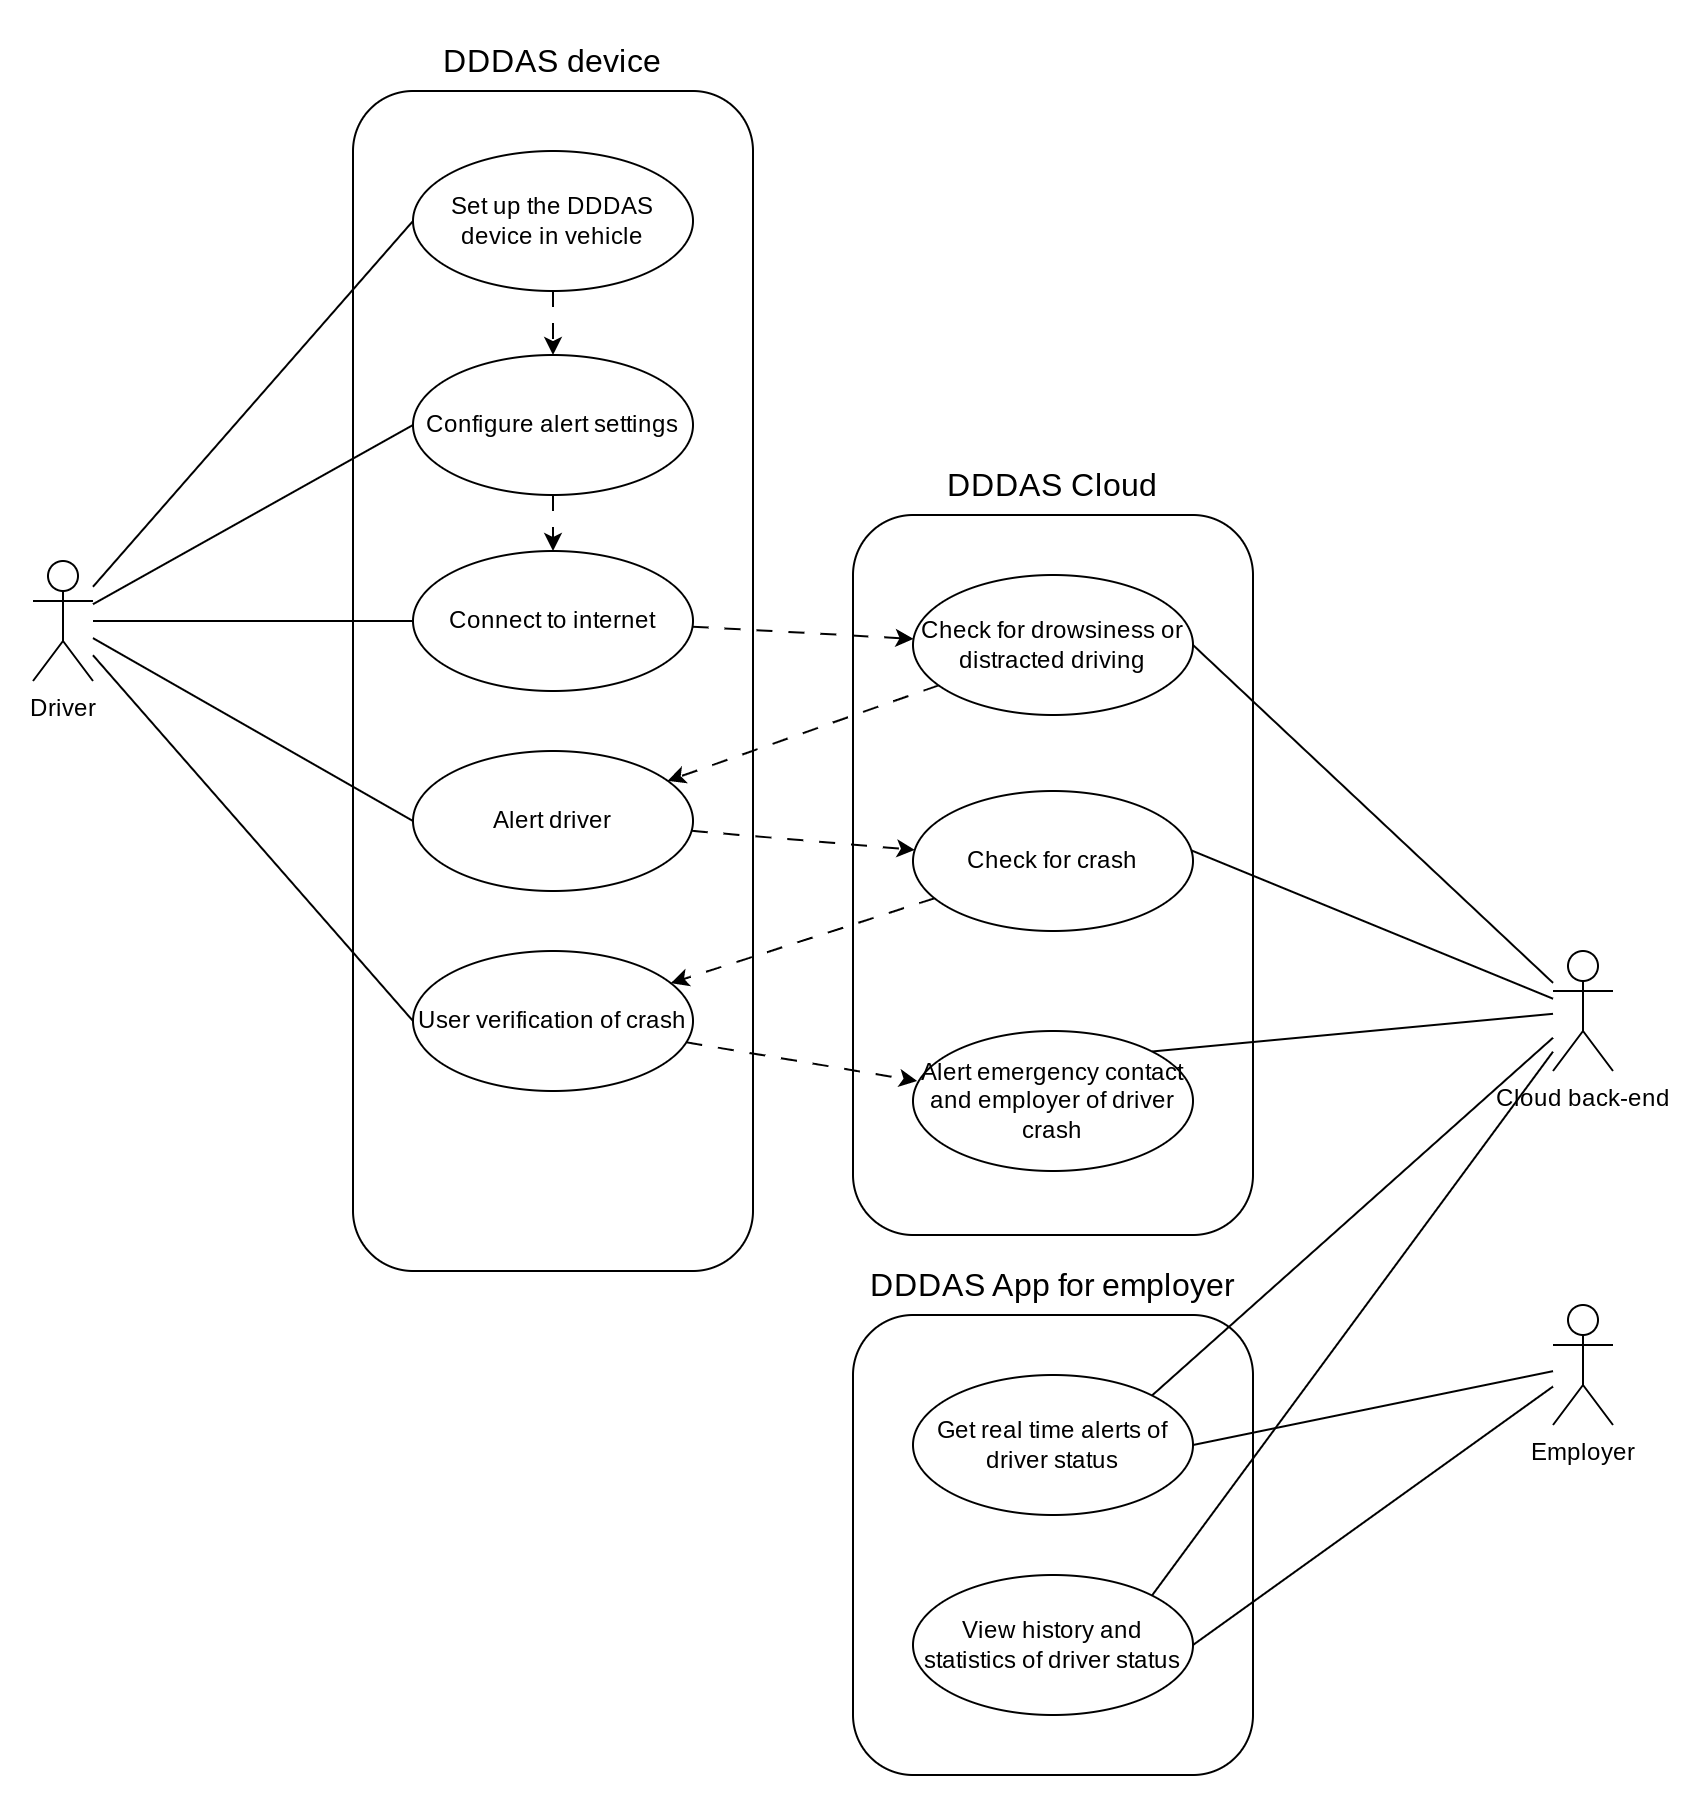

The diagram above was exported from draw.io. Its source (the exported page's mxGraphModel, read from the mxfile embedded in the PNG):
<mxGraphModel dx="1035" dy="1340" grid="1" gridSize="10" guides="1" tooltips="1" connect="1" arrows="1" fold="1" page="0" pageScale="1" pageWidth="850" pageHeight="1100" math="0" shadow="0">
  <root>
    <mxCell id="0" />
    <mxCell id="1" parent="0" />
    <mxCell id="A6wvDoV75ykeAxA_pCMk-37" value="" style="rounded=1;whiteSpace=wrap;html=1;fillColor=none;movable=1;resizable=1;rotatable=1;deletable=1;editable=1;connectable=1;" vertex="1" parent="1">
      <mxGeometry x="490" y="612" width="200" height="230" as="geometry" />
    </mxCell>
    <mxCell id="A6wvDoV75ykeAxA_pCMk-36" value="" style="rounded=1;whiteSpace=wrap;html=1;fillColor=none;movable=1;resizable=1;rotatable=1;deletable=1;editable=1;connectable=1;" vertex="1" parent="1">
      <mxGeometry x="490" y="212" width="200" height="360" as="geometry" />
    </mxCell>
    <mxCell id="A6wvDoV75ykeAxA_pCMk-35" value="" style="rounded=1;whiteSpace=wrap;html=1;fillColor=none;movable=0;resizable=0;rotatable=0;deletable=0;editable=0;connectable=0;" vertex="1" parent="1">
      <mxGeometry x="240" width="200" height="590" as="geometry" />
    </mxCell>
    <mxCell id="A6wvDoV75ykeAxA_pCMk-64" style="edgeStyle=none;rounded=0;orthogonalLoop=1;jettySize=auto;html=1;entryX=0;entryY=0.5;entryDx=0;entryDy=0;fontSize=16;endArrow=none;endFill=0;" edge="1" parent="1" source="A6wvDoV75ykeAxA_pCMk-1" target="A6wvDoV75ykeAxA_pCMk-4">
      <mxGeometry relative="1" as="geometry" />
    </mxCell>
    <mxCell id="A6wvDoV75ykeAxA_pCMk-65" style="edgeStyle=none;rounded=0;orthogonalLoop=1;jettySize=auto;html=1;entryX=0;entryY=0.5;entryDx=0;entryDy=0;fontSize=16;endArrow=none;endFill=0;" edge="1" parent="1" source="A6wvDoV75ykeAxA_pCMk-1" target="A6wvDoV75ykeAxA_pCMk-8">
      <mxGeometry relative="1" as="geometry" />
    </mxCell>
    <mxCell id="A6wvDoV75ykeAxA_pCMk-66" style="edgeStyle=none;rounded=0;orthogonalLoop=1;jettySize=auto;html=1;entryX=0;entryY=0.5;entryDx=0;entryDy=0;fontSize=16;endArrow=none;endFill=0;" edge="1" parent="1" source="A6wvDoV75ykeAxA_pCMk-1" target="A6wvDoV75ykeAxA_pCMk-16">
      <mxGeometry relative="1" as="geometry" />
    </mxCell>
    <mxCell id="A6wvDoV75ykeAxA_pCMk-67" style="edgeStyle=none;rounded=0;orthogonalLoop=1;jettySize=auto;html=1;entryX=0;entryY=0.5;entryDx=0;entryDy=0;fontSize=16;endArrow=none;endFill=0;" edge="1" parent="1" source="A6wvDoV75ykeAxA_pCMk-1" target="A6wvDoV75ykeAxA_pCMk-5">
      <mxGeometry relative="1" as="geometry" />
    </mxCell>
    <mxCell id="A6wvDoV75ykeAxA_pCMk-68" style="edgeStyle=none;rounded=0;orthogonalLoop=1;jettySize=auto;html=1;entryX=0;entryY=0.5;entryDx=0;entryDy=0;fontSize=16;endArrow=none;endFill=0;" edge="1" parent="1" source="A6wvDoV75ykeAxA_pCMk-1" target="A6wvDoV75ykeAxA_pCMk-25">
      <mxGeometry relative="1" as="geometry" />
    </mxCell>
    <mxCell id="A6wvDoV75ykeAxA_pCMk-1" value="Driver" style="shape=umlActor;verticalLabelPosition=bottom;verticalAlign=top;html=1;outlineConnect=0;" vertex="1" parent="1">
      <mxGeometry x="80" y="235" width="30" height="60" as="geometry" />
    </mxCell>
    <mxCell id="A6wvDoV75ykeAxA_pCMk-62" style="edgeStyle=none;rounded=0;orthogonalLoop=1;jettySize=auto;html=1;entryX=1;entryY=0.5;entryDx=0;entryDy=0;fontSize=16;endArrow=none;endFill=0;" edge="1" parent="1" source="A6wvDoV75ykeAxA_pCMk-2" target="A6wvDoV75ykeAxA_pCMk-34">
      <mxGeometry relative="1" as="geometry" />
    </mxCell>
    <mxCell id="A6wvDoV75ykeAxA_pCMk-63" style="edgeStyle=none;rounded=0;orthogonalLoop=1;jettySize=auto;html=1;entryX=1;entryY=0.5;entryDx=0;entryDy=0;fontSize=16;endArrow=none;endFill=0;" edge="1" parent="1" source="A6wvDoV75ykeAxA_pCMk-2" target="A6wvDoV75ykeAxA_pCMk-33">
      <mxGeometry relative="1" as="geometry" />
    </mxCell>
    <mxCell id="A6wvDoV75ykeAxA_pCMk-2" value="Employer" style="shape=umlActor;verticalLabelPosition=bottom;verticalAlign=top;html=1;outlineConnect=0;" vertex="1" parent="1">
      <mxGeometry x="840" y="607" width="30" height="60" as="geometry" />
    </mxCell>
    <mxCell id="A6wvDoV75ykeAxA_pCMk-48" style="edgeStyle=none;rounded=0;orthogonalLoop=1;jettySize=auto;html=1;dashed=1;dashPattern=8 8;fontSize=16;" edge="1" parent="1" source="A6wvDoV75ykeAxA_pCMk-4" target="A6wvDoV75ykeAxA_pCMk-8">
      <mxGeometry relative="1" as="geometry" />
    </mxCell>
    <mxCell id="A6wvDoV75ykeAxA_pCMk-4" value="Set up the DDDAS device in vehicle" style="ellipse;whiteSpace=wrap;html=1;" vertex="1" parent="1">
      <mxGeometry x="270" y="30" width="140" height="70" as="geometry" />
    </mxCell>
    <mxCell id="A6wvDoV75ykeAxA_pCMk-52" style="edgeStyle=none;rounded=0;orthogonalLoop=1;jettySize=auto;html=1;dashed=1;dashPattern=8 8;fontSize=16;" edge="1" parent="1" source="A6wvDoV75ykeAxA_pCMk-5" target="A6wvDoV75ykeAxA_pCMk-17">
      <mxGeometry relative="1" as="geometry" />
    </mxCell>
    <mxCell id="A6wvDoV75ykeAxA_pCMk-5" value="Alert driver" style="ellipse;whiteSpace=wrap;html=1;" vertex="1" parent="1">
      <mxGeometry x="270" y="330" width="140" height="70" as="geometry" />
    </mxCell>
    <mxCell id="A6wvDoV75ykeAxA_pCMk-49" style="edgeStyle=none;rounded=0;orthogonalLoop=1;jettySize=auto;html=1;dashed=1;dashPattern=8 8;fontSize=16;" edge="1" parent="1" source="A6wvDoV75ykeAxA_pCMk-8" target="A6wvDoV75ykeAxA_pCMk-16">
      <mxGeometry relative="1" as="geometry" />
    </mxCell>
    <mxCell id="A6wvDoV75ykeAxA_pCMk-8" value="Configure alert settings" style="ellipse;whiteSpace=wrap;html=1;" vertex="1" parent="1">
      <mxGeometry x="270" y="132" width="140" height="70" as="geometry" />
    </mxCell>
    <mxCell id="A6wvDoV75ykeAxA_pCMk-57" style="edgeStyle=none;rounded=0;orthogonalLoop=1;jettySize=auto;html=1;fontSize=16;endArrow=none;endFill=0;entryX=1;entryY=0.5;entryDx=0;entryDy=0;" edge="1" parent="1" source="A6wvDoV75ykeAxA_pCMk-11" target="A6wvDoV75ykeAxA_pCMk-12">
      <mxGeometry relative="1" as="geometry" />
    </mxCell>
    <mxCell id="A6wvDoV75ykeAxA_pCMk-58" style="edgeStyle=none;rounded=0;orthogonalLoop=1;jettySize=auto;html=1;entryX=0.95;entryY=0.388;entryDx=0;entryDy=0;entryPerimeter=0;fontSize=16;endArrow=none;endFill=0;" edge="1" parent="1" source="A6wvDoV75ykeAxA_pCMk-11" target="A6wvDoV75ykeAxA_pCMk-17">
      <mxGeometry relative="1" as="geometry" />
    </mxCell>
    <mxCell id="A6wvDoV75ykeAxA_pCMk-59" style="edgeStyle=none;rounded=0;orthogonalLoop=1;jettySize=auto;html=1;entryX=1;entryY=0;entryDx=0;entryDy=0;fontSize=16;endArrow=none;endFill=0;" edge="1" parent="1" source="A6wvDoV75ykeAxA_pCMk-11" target="A6wvDoV75ykeAxA_pCMk-27">
      <mxGeometry relative="1" as="geometry" />
    </mxCell>
    <mxCell id="A6wvDoV75ykeAxA_pCMk-60" style="edgeStyle=none;rounded=0;orthogonalLoop=1;jettySize=auto;html=1;entryX=1;entryY=0;entryDx=0;entryDy=0;fontSize=16;endArrow=none;endFill=0;" edge="1" parent="1" source="A6wvDoV75ykeAxA_pCMk-11" target="A6wvDoV75ykeAxA_pCMk-34">
      <mxGeometry relative="1" as="geometry" />
    </mxCell>
    <mxCell id="A6wvDoV75ykeAxA_pCMk-61" style="edgeStyle=none;rounded=0;orthogonalLoop=1;jettySize=auto;html=1;entryX=1;entryY=0;entryDx=0;entryDy=0;fontSize=16;endArrow=none;endFill=0;" edge="1" parent="1" source="A6wvDoV75ykeAxA_pCMk-11" target="A6wvDoV75ykeAxA_pCMk-33">
      <mxGeometry relative="1" as="geometry" />
    </mxCell>
    <mxCell id="A6wvDoV75ykeAxA_pCMk-11" value="Cloud back-end" style="shape=umlActor;verticalLabelPosition=bottom;verticalAlign=top;html=1;" vertex="1" parent="1">
      <mxGeometry x="840" y="430" width="30" height="60" as="geometry" />
    </mxCell>
    <mxCell id="A6wvDoV75ykeAxA_pCMk-51" style="edgeStyle=none;rounded=0;orthogonalLoop=1;jettySize=auto;html=1;dashed=1;dashPattern=8 8;fontSize=16;" edge="1" parent="1" source="A6wvDoV75ykeAxA_pCMk-12" target="A6wvDoV75ykeAxA_pCMk-5">
      <mxGeometry relative="1" as="geometry" />
    </mxCell>
    <mxCell id="A6wvDoV75ykeAxA_pCMk-12" value="Check for drowsiness or distracted driving" style="ellipse;whiteSpace=wrap;html=1;" vertex="1" parent="1">
      <mxGeometry x="520" y="242" width="140" height="70" as="geometry" />
    </mxCell>
    <mxCell id="A6wvDoV75ykeAxA_pCMk-50" style="edgeStyle=none;rounded=0;orthogonalLoop=1;jettySize=auto;html=1;dashed=1;dashPattern=8 8;fontSize=16;" edge="1" parent="1" source="A6wvDoV75ykeAxA_pCMk-16" target="A6wvDoV75ykeAxA_pCMk-12">
      <mxGeometry relative="1" as="geometry" />
    </mxCell>
    <mxCell id="A6wvDoV75ykeAxA_pCMk-16" value="Connect to internet" style="ellipse;whiteSpace=wrap;html=1;fillColor=default;" vertex="1" parent="1">
      <mxGeometry x="270" y="230" width="140" height="70" as="geometry" />
    </mxCell>
    <mxCell id="A6wvDoV75ykeAxA_pCMk-53" style="edgeStyle=none;rounded=0;orthogonalLoop=1;jettySize=auto;html=1;dashed=1;dashPattern=8 8;fontSize=16;" edge="1" parent="1" source="A6wvDoV75ykeAxA_pCMk-17" target="A6wvDoV75ykeAxA_pCMk-25">
      <mxGeometry relative="1" as="geometry" />
    </mxCell>
    <mxCell id="A6wvDoV75ykeAxA_pCMk-17" value="Check for crash" style="ellipse;whiteSpace=wrap;html=1;fillColor=default;" vertex="1" parent="1">
      <mxGeometry x="520" y="350" width="140" height="70" as="geometry" />
    </mxCell>
    <mxCell id="A6wvDoV75ykeAxA_pCMk-54" style="edgeStyle=none;rounded=0;orthogonalLoop=1;jettySize=auto;html=1;entryX=0.015;entryY=0.357;entryDx=0;entryDy=0;entryPerimeter=0;dashed=1;dashPattern=8 8;fontSize=16;" edge="1" parent="1" source="A6wvDoV75ykeAxA_pCMk-25" target="A6wvDoV75ykeAxA_pCMk-27">
      <mxGeometry relative="1" as="geometry" />
    </mxCell>
    <mxCell id="A6wvDoV75ykeAxA_pCMk-25" value="User verification of crash" style="ellipse;whiteSpace=wrap;html=1;fillColor=default;" vertex="1" parent="1">
      <mxGeometry x="270" y="430" width="140" height="70" as="geometry" />
    </mxCell>
    <mxCell id="A6wvDoV75ykeAxA_pCMk-27" value="Alert emergency contact and employer of driver crash" style="ellipse;whiteSpace=wrap;html=1;fillColor=default;" vertex="1" parent="1">
      <mxGeometry x="520" y="470" width="140" height="70" as="geometry" />
    </mxCell>
    <mxCell id="A6wvDoV75ykeAxA_pCMk-33" value="View history and statistics of driver status" style="ellipse;whiteSpace=wrap;html=1;fillColor=default;" vertex="1" parent="1">
      <mxGeometry x="520" y="742" width="140" height="70" as="geometry" />
    </mxCell>
    <mxCell id="A6wvDoV75ykeAxA_pCMk-34" value="Get real time alerts of driver status" style="ellipse;whiteSpace=wrap;html=1;fillColor=default;" vertex="1" parent="1">
      <mxGeometry x="520" y="642" width="140" height="70" as="geometry" />
    </mxCell>
    <mxCell id="A6wvDoV75ykeAxA_pCMk-38" value="DDDAS App for employer" style="text;html=1;strokeColor=none;fillColor=none;align=center;verticalAlign=middle;whiteSpace=wrap;rounded=0;fontSize=16;" vertex="1" parent="1">
      <mxGeometry x="475" y="582" width="230" height="30" as="geometry" />
    </mxCell>
    <mxCell id="A6wvDoV75ykeAxA_pCMk-39" value="DDDAS device" style="text;html=1;strokeColor=none;fillColor=none;align=center;verticalAlign=middle;whiteSpace=wrap;rounded=0;fontSize=16;" vertex="1" parent="1">
      <mxGeometry x="260" y="-30" width="160" height="30" as="geometry" />
    </mxCell>
    <mxCell id="A6wvDoV75ykeAxA_pCMk-40" value="DDDAS Cloud" style="text;html=1;strokeColor=none;fillColor=none;align=center;verticalAlign=middle;whiteSpace=wrap;rounded=0;fontSize=16;" vertex="1" parent="1">
      <mxGeometry x="535" y="182" width="110" height="30" as="geometry" />
    </mxCell>
  </root>
</mxGraphModel>